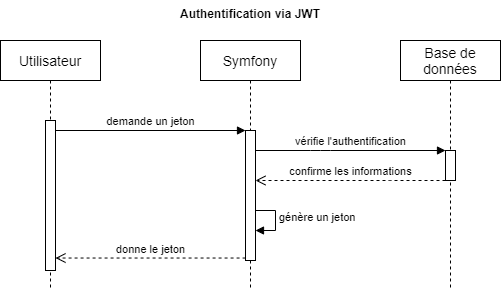

The diagram above was exported from draw.io. Its source (the exported page's mxGraphModel, read from the mxfile embedded in the PNG):
<mxGraphModel dx="802" dy="527" grid="1" gridSize="10" guides="1" tooltips="1" connect="1" arrows="1" fold="1" page="1" pageScale="1" pageWidth="1169" pageHeight="827" math="0" shadow="0">
  <root>
    <mxCell id="0" />
    <mxCell id="1" parent="0" />
    <mxCell id="_H1LuoF11MMQcwReehOu-16" value="génère un jeton" style="edgeStyle=orthogonalEdgeStyle;html=1;align=left;spacingLeft=2;endArrow=block;rounded=0;entryX=1;entryY=0;" edge="1" parent="1">
      <mxGeometry relative="1" as="geometry">
        <mxPoint x="330" y="250" as="sourcePoint" />
        <Array as="points">
          <mxPoint x="355" y="250" />
        </Array>
        <mxPoint x="335" y="270" as="targetPoint" />
      </mxGeometry>
    </mxCell>
    <mxCell id="_H1LuoF11MMQcwReehOu-1" value="&lt;font style=&quot;font-size: 14px&quot;&gt;Utilisateur&lt;/font&gt;" style="shape=umlLifeline;perimeter=lifelinePerimeter;whiteSpace=wrap;html=1;container=1;collapsible=0;recursiveResize=0;outlineConnect=0;" vertex="1" parent="1">
      <mxGeometry x="80" y="80" width="100" height="250" as="geometry" />
    </mxCell>
    <mxCell id="_H1LuoF11MMQcwReehOu-7" value="" style="html=1;points=[];perimeter=orthogonalPerimeter;" vertex="1" parent="_H1LuoF11MMQcwReehOu-1">
      <mxGeometry x="45" y="80" width="10" height="150" as="geometry" />
    </mxCell>
    <mxCell id="_H1LuoF11MMQcwReehOu-2" value="&lt;font style=&quot;font-size: 14px&quot;&gt;Symfony&lt;/font&gt;" style="shape=umlLifeline;perimeter=lifelinePerimeter;whiteSpace=wrap;html=1;container=1;collapsible=0;recursiveResize=0;outlineConnect=0;" vertex="1" parent="1">
      <mxGeometry x="280" y="80" width="100" height="250" as="geometry" />
    </mxCell>
    <mxCell id="_H1LuoF11MMQcwReehOu-4" value="" style="html=1;points=[];perimeter=orthogonalPerimeter;" vertex="1" parent="_H1LuoF11MMQcwReehOu-2">
      <mxGeometry x="45" y="90" width="10" height="130" as="geometry" />
    </mxCell>
    <mxCell id="_H1LuoF11MMQcwReehOu-3" value="&lt;span style=&quot;font-size: 14px&quot;&gt;Base de données&lt;/span&gt;" style="shape=umlLifeline;perimeter=lifelinePerimeter;whiteSpace=wrap;html=1;container=1;collapsible=0;recursiveResize=0;outlineConnect=0;" vertex="1" parent="1">
      <mxGeometry x="480" y="80" width="100" height="250" as="geometry" />
    </mxCell>
    <mxCell id="_H1LuoF11MMQcwReehOu-11" value="" style="html=1;points=[];perimeter=orthogonalPerimeter;" vertex="1" parent="_H1LuoF11MMQcwReehOu-3">
      <mxGeometry x="45" y="110" width="10" height="30" as="geometry" />
    </mxCell>
    <mxCell id="_H1LuoF11MMQcwReehOu-5" value="demande un jeton" style="html=1;verticalAlign=bottom;endArrow=block;entryX=0;entryY=0;" edge="1" target="_H1LuoF11MMQcwReehOu-4" parent="1" source="_H1LuoF11MMQcwReehOu-7">
      <mxGeometry relative="1" as="geometry">
        <mxPoint x="360" y="240" as="sourcePoint" />
      </mxGeometry>
    </mxCell>
    <mxCell id="_H1LuoF11MMQcwReehOu-6" value="donne le jeton" style="html=1;verticalAlign=bottom;endArrow=open;dashed=1;endSize=8;exitX=0.008;exitY=0.981;exitDx=0;exitDy=0;exitPerimeter=0;" edge="1" source="_H1LuoF11MMQcwReehOu-4" parent="1" target="_H1LuoF11MMQcwReehOu-7">
      <mxGeometry relative="1" as="geometry">
        <mxPoint x="200" y="250" as="targetPoint" />
      </mxGeometry>
    </mxCell>
    <mxCell id="_H1LuoF11MMQcwReehOu-12" value="vérifie l'authentification" style="html=1;verticalAlign=bottom;endArrow=block;" edge="1" parent="1" source="_H1LuoF11MMQcwReehOu-4" target="_H1LuoF11MMQcwReehOu-11">
      <mxGeometry relative="1" as="geometry">
        <mxPoint x="330" y="200.0000000000001" as="sourcePoint" />
        <mxPoint x="520" y="200.0000000000001" as="targetPoint" />
        <Array as="points">
          <mxPoint x="400" y="190" />
        </Array>
      </mxGeometry>
    </mxCell>
    <mxCell id="_H1LuoF11MMQcwReehOu-13" value="confirme les informations" style="html=1;verticalAlign=bottom;endArrow=open;dashed=1;endSize=8;" edge="1" parent="1" source="_H1LuoF11MMQcwReehOu-11" target="_H1LuoF11MMQcwReehOu-4">
      <mxGeometry relative="1" as="geometry">
        <mxPoint x="370" y="232" as="targetPoint" />
        <mxPoint x="495" y="227.9999999999999" as="sourcePoint" />
        <Array as="points">
          <mxPoint x="460" y="220" />
        </Array>
      </mxGeometry>
    </mxCell>
    <mxCell id="_H1LuoF11MMQcwReehOu-18" value="Authentification via JWT" style="text;align=center;fontStyle=1;verticalAlign=middle;spacingLeft=3;spacingRight=3;strokeColor=none;rotatable=0;points=[[0,0.5],[1,0.5]];portConstraint=eastwest;" vertex="1" parent="1">
      <mxGeometry x="80" y="40" width="500" height="26" as="geometry" />
    </mxCell>
  </root>
</mxGraphModel>